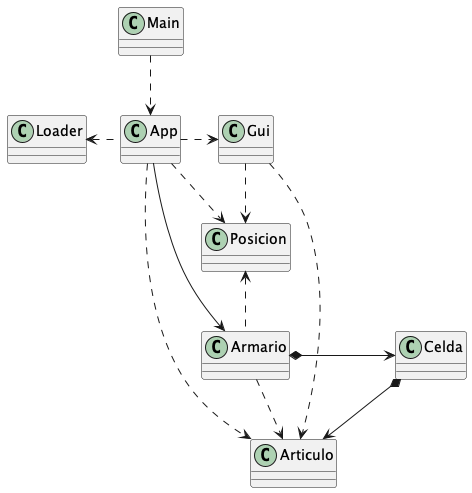

The diagram above was rendered by PlantUML. Its source (embedded in the PNG):
@startuml
class Loader {
}
class Armario {
}
class App {
}
class Articulo {
}
class Gui {
}
class Celda {
}
class Main {
}
class Posicion {
}

Main .down.> App
App -down-> Armario
App .left.> Loader
App .right.> Gui
Celda *-down-> Articulo
Armario .up.> Posicion
Armario .down.> Articulo
Armario *-right-> Celda
Gui .down.> Posicion
Gui .down.> Articulo
App ..> Posicion
App ..> Articulo

@enduml